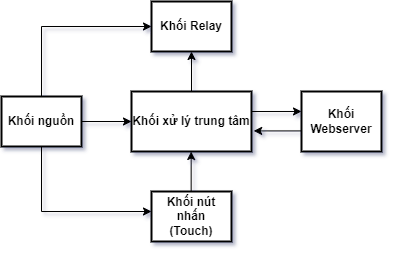

The diagram above was exported from draw.io. Its source (the exported page's mxGraphModel, read from the mxfile embedded in the PNG):
<mxGraphModel dx="723" dy="469" grid="1" gridSize="10" guides="1" tooltips="1" connect="1" arrows="1" fold="1" page="1" pageScale="1" pageWidth="850" pageHeight="1100" math="0" shadow="0">
  <root>
    <mxCell id="0" />
    <mxCell id="1" parent="0" />
    <mxCell id="_f3goFx6C9psOzsgahZg-16" style="edgeStyle=orthogonalEdgeStyle;rounded=0;orthogonalLoop=1;jettySize=auto;html=1;entryX=0;entryY=0.5;entryDx=0;entryDy=0;" edge="1" parent="1" source="_f3goFx6C9psOzsgahZg-7" target="_f3goFx6C9psOzsgahZg-9">
      <mxGeometry relative="1" as="geometry">
        <mxPoint x="170" y="220" as="targetPoint" />
        <Array as="points">
          <mxPoint x="190" y="235" />
        </Array>
      </mxGeometry>
    </mxCell>
    <mxCell id="_f3goFx6C9psOzsgahZg-17" style="edgeStyle=orthogonalEdgeStyle;rounded=0;orthogonalLoop=1;jettySize=auto;html=1;entryX=0;entryY=0.4;entryDx=0;entryDy=0;entryPerimeter=0;" edge="1" parent="1" source="_f3goFx6C9psOzsgahZg-7" target="_f3goFx6C9psOzsgahZg-10">
      <mxGeometry relative="1" as="geometry">
        <mxPoint x="200" y="470" as="targetPoint" />
        <Array as="points">
          <mxPoint x="190" y="420" />
        </Array>
      </mxGeometry>
    </mxCell>
    <mxCell id="_f3goFx6C9psOzsgahZg-8" value="Khối xử lý trung tâm" style="rounded=0;whiteSpace=wrap;html=1;strokeWidth=2;fontStyle=1" vertex="1" parent="1">
      <mxGeometry x="280" y="300" width="120" height="60" as="geometry" />
    </mxCell>
    <mxCell id="_f3goFx6C9psOzsgahZg-9" value="Khối Relay" style="rounded=0;whiteSpace=wrap;html=1;strokeWidth=2;fontStyle=1" vertex="1" parent="1">
      <mxGeometry x="300" y="210" width="80" height="50" as="geometry" />
    </mxCell>
    <mxCell id="_f3goFx6C9psOzsgahZg-10" value="Khối nút nhấn&lt;br&gt;(Touch)" style="rounded=0;whiteSpace=wrap;html=1;strokeWidth=2;fontStyle=1" vertex="1" parent="1">
      <mxGeometry x="300" y="400" width="80" height="50" as="geometry" />
    </mxCell>
    <mxCell id="_f3goFx6C9psOzsgahZg-11" value="Khối Webserver" style="rounded=0;whiteSpace=wrap;html=1;strokeWidth=2;fontStyle=1" vertex="1" parent="1">
      <mxGeometry x="450" y="300" width="80" height="60" as="geometry" />
    </mxCell>
    <mxCell id="_f3goFx6C9psOzsgahZg-12" value="" style="endArrow=classic;html=1;rounded=0;entryX=0.5;entryY=1;entryDx=0;entryDy=0;" edge="1" parent="1" target="_f3goFx6C9psOzsgahZg-9">
      <mxGeometry width="50" height="50" relative="1" as="geometry">
        <mxPoint x="340" y="300" as="sourcePoint" />
        <mxPoint x="390" y="250" as="targetPoint" />
      </mxGeometry>
    </mxCell>
    <mxCell id="_f3goFx6C9psOzsgahZg-13" value="" style="endArrow=classic;html=1;rounded=0;entryX=0.5;entryY=1;entryDx=0;entryDy=0;" edge="1" parent="1">
      <mxGeometry width="50" height="50" relative="1" as="geometry">
        <mxPoint x="339.66" y="400" as="sourcePoint" />
        <mxPoint x="339.66" y="360" as="targetPoint" />
      </mxGeometry>
    </mxCell>
    <mxCell id="_f3goFx6C9psOzsgahZg-14" value="" style="endArrow=classic;html=1;rounded=0;entryX=0;entryY=0.5;entryDx=0;entryDy=0;startArrow=none;" edge="1" parent="1" source="_f3goFx6C9psOzsgahZg-7" target="_f3goFx6C9psOzsgahZg-8">
      <mxGeometry width="50" height="50" relative="1" as="geometry">
        <mxPoint x="200.00000000000009" y="330" as="sourcePoint" />
        <mxPoint x="200.00000000000009" y="290" as="targetPoint" />
      </mxGeometry>
    </mxCell>
    <mxCell id="_f3goFx6C9psOzsgahZg-7" value="Khối nguồn" style="rounded=0;whiteSpace=wrap;html=1;strokeWidth=2;fontStyle=1" vertex="1" parent="1">
      <mxGeometry x="150" y="305" width="80" height="50" as="geometry" />
    </mxCell>
    <mxCell id="_f3goFx6C9psOzsgahZg-20" value="" style="endArrow=classic;html=1;rounded=0;entryX=1.018;entryY=0.657;entryDx=0;entryDy=0;entryPerimeter=0;exitX=0;exitY=0.657;exitDx=0;exitDy=0;exitPerimeter=0;" edge="1" parent="1" source="_f3goFx6C9psOzsgahZg-11" target="_f3goFx6C9psOzsgahZg-8">
      <mxGeometry width="50" height="50" relative="1" as="geometry">
        <mxPoint x="460" y="340" as="sourcePoint" />
        <mxPoint x="480" y="310" as="targetPoint" />
      </mxGeometry>
    </mxCell>
    <mxCell id="_f3goFx6C9psOzsgahZg-21" value="" style="endArrow=classic;html=1;rounded=0;entryX=0;entryY=0.333;entryDx=0;entryDy=0;entryPerimeter=0;" edge="1" parent="1" target="_f3goFx6C9psOzsgahZg-11">
      <mxGeometry width="50" height="50" relative="1" as="geometry">
        <mxPoint x="400" y="320" as="sourcePoint" />
        <mxPoint x="450" y="270" as="targetPoint" />
      </mxGeometry>
    </mxCell>
  </root>
</mxGraphModel>